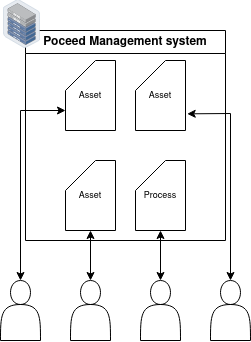

The diagram above was exported from draw.io. Its source (the exported page's mxGraphModel, read from the mxfile embedded in the PNG):
<mxGraphModel dx="574" dy="359" grid="1" gridSize="10" guides="1" tooltips="1" connect="1" arrows="1" fold="1" page="1" pageScale="1" pageWidth="850" pageHeight="1100" math="0" shadow="0">
  <root>
    <mxCell id="0" />
    <mxCell id="1" parent="0" />
    <mxCell id="pLtrBqFHVTdxPw5g7h2w-4" value="Poceed Management system" style="swimlane;whiteSpace=wrap;html=1;" parent="1" vertex="1">
      <mxGeometry x="470" y="160" width="200" height="210" as="geometry" />
    </mxCell>
    <mxCell id="pLtrBqFHVTdxPw5g7h2w-38" value="Asset" style="shape=card;whiteSpace=wrap;html=1;fontSize=9;" parent="pLtrBqFHVTdxPw5g7h2w-4" vertex="1">
      <mxGeometry x="40" y="130" width="50" height="70" as="geometry" />
    </mxCell>
    <mxCell id="pLtrBqFHVTdxPw5g7h2w-39" value="Process" style="shape=card;whiteSpace=wrap;html=1;fontSize=9;" parent="pLtrBqFHVTdxPw5g7h2w-4" vertex="1">
      <mxGeometry x="110" y="130" width="50" height="70" as="geometry" />
    </mxCell>
    <mxCell id="pLtrBqFHVTdxPw5g7h2w-43" value="Asset" style="shape=card;whiteSpace=wrap;html=1;fontSize=9;" parent="pLtrBqFHVTdxPw5g7h2w-4" vertex="1">
      <mxGeometry x="40" y="30" width="50" height="70" as="geometry" />
    </mxCell>
    <mxCell id="pLtrBqFHVTdxPw5g7h2w-44" value="Asset" style="shape=card;whiteSpace=wrap;html=1;fontSize=9;" parent="pLtrBqFHVTdxPw5g7h2w-4" vertex="1">
      <mxGeometry x="110" y="30" width="50" height="70" as="geometry" />
    </mxCell>
    <mxCell id="pLtrBqFHVTdxPw5g7h2w-6" value="" style="shape=actor;whiteSpace=wrap;html=1;" parent="1" vertex="1">
      <mxGeometry x="445" y="410" width="40" height="60" as="geometry" />
    </mxCell>
    <mxCell id="4d42vVmkFpgCa6P8Ui30-2" value="" style="shape=actor;whiteSpace=wrap;html=1;" parent="1" vertex="1">
      <mxGeometry x="515" y="410" width="40" height="60" as="geometry" />
    </mxCell>
    <mxCell id="4d42vVmkFpgCa6P8Ui30-3" value="" style="shape=actor;whiteSpace=wrap;html=1;" parent="1" vertex="1">
      <mxGeometry x="585" y="410" width="40" height="60" as="geometry" />
    </mxCell>
    <mxCell id="4d42vVmkFpgCa6P8Ui30-4" value="" style="shape=actor;whiteSpace=wrap;html=1;" parent="1" vertex="1">
      <mxGeometry x="655" y="410" width="40" height="60" as="geometry" />
    </mxCell>
    <mxCell id="4d42vVmkFpgCa6P8Ui30-5" value="" style="endArrow=classic;startArrow=classic;html=1;rounded=0;exitX=0.5;exitY=0;exitDx=0;exitDy=0;entryX=0;entryY=0;entryDx=0;entryDy=50;entryPerimeter=0;" parent="1" source="pLtrBqFHVTdxPw5g7h2w-6" target="pLtrBqFHVTdxPw5g7h2w-43" edge="1">
      <mxGeometry width="50" height="50" relative="1" as="geometry">
        <mxPoint x="670" y="460" as="sourcePoint" />
        <mxPoint x="720" y="410" as="targetPoint" />
        <Array as="points">
          <mxPoint x="465" y="240" />
        </Array>
      </mxGeometry>
    </mxCell>
    <mxCell id="4d42vVmkFpgCa6P8Ui30-6" value="" style="endArrow=classic;startArrow=classic;html=1;rounded=0;exitX=0.5;exitY=0;exitDx=0;exitDy=0;entryX=0.5;entryY=1;entryDx=0;entryDy=0;entryPerimeter=0;" parent="1" source="4d42vVmkFpgCa6P8Ui30-2" target="pLtrBqFHVTdxPw5g7h2w-38" edge="1">
      <mxGeometry width="50" height="50" relative="1" as="geometry">
        <mxPoint x="475" y="420" as="sourcePoint" />
        <mxPoint x="520" y="250" as="targetPoint" />
      </mxGeometry>
    </mxCell>
    <mxCell id="4d42vVmkFpgCa6P8Ui30-7" value="" style="endArrow=classic;startArrow=classic;html=1;rounded=0;exitX=0.5;exitY=0;exitDx=0;exitDy=0;entryX=0.5;entryY=1;entryDx=0;entryDy=0;entryPerimeter=0;" parent="1" source="4d42vVmkFpgCa6P8Ui30-3" target="pLtrBqFHVTdxPw5g7h2w-39" edge="1">
      <mxGeometry width="50" height="50" relative="1" as="geometry">
        <mxPoint x="485" y="430" as="sourcePoint" />
        <mxPoint x="530" y="260" as="targetPoint" />
      </mxGeometry>
    </mxCell>
    <mxCell id="4d42vVmkFpgCa6P8Ui30-8" value="" style="endArrow=classic;startArrow=classic;html=1;rounded=0;exitX=0.5;exitY=0;exitDx=0;exitDy=0;entryX=1.034;entryY=0.762;entryDx=0;entryDy=0;entryPerimeter=0;" parent="1" source="4d42vVmkFpgCa6P8Ui30-4" target="pLtrBqFHVTdxPw5g7h2w-44" edge="1">
      <mxGeometry width="50" height="50" relative="1" as="geometry">
        <mxPoint x="495" y="440" as="sourcePoint" />
        <mxPoint x="540" y="270" as="targetPoint" />
        <Array as="points">
          <mxPoint x="675" y="243" />
        </Array>
      </mxGeometry>
    </mxCell>
    <mxCell id="iZbFF_B9MdJNfQFkDUjA-27" value="" style="image;points=[];aspect=fixed;html=1;align=center;shadow=0;dashed=0;image=img/lib/allied_telesis/storage/Datacenter_Server_Half_Rack_ToR.svg;" vertex="1" parent="1">
      <mxGeometry x="448" y="129.3" width="37.48" height="48.7" as="geometry" />
    </mxCell>
  </root>
</mxGraphModel>